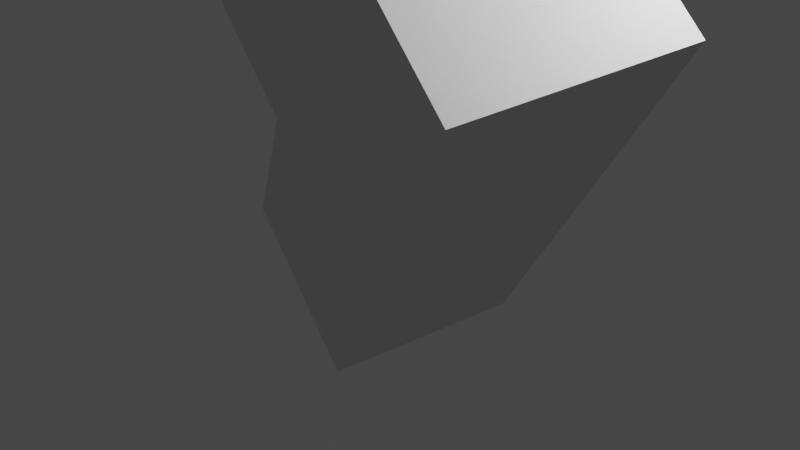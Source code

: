 # Source: new_model.blend  (saved by Blender 3.6.13; exported with 4.5.12 LTS)
import bpy
from mathutils import Matrix  # noqa: F401  (used for matrix-valued properties, if any)

bpy.ops.wm.read_factory_settings(use_empty=True)
scene = bpy.context.scene
scene.name = 'Scene'

# ---- collections
col_collection = bpy.data.collections.new('Collection'); scene.collection.children.link(col_collection)

# ---- materials (node trees are filled in below, after node groups)
mat_material = bpy.data.materials.new('Material')
mat_material.alpha_threshold = 0.0
mat_material.use_transparent_shadow = False
mat_material.roughness = 0.5
mat_material.line_color = (0.0, 0.0, 0.0, 1.0)

# ---- material node trees
mat_material.use_nodes = True; mat_material.node_tree.nodes.clear()
_N = mat_material.node_tree.nodes; _L = mat_material.node_tree.links
n0 = _N.new('ShaderNodeOutputMaterial'); n0.name = 'Material Output'; n0.location = (300, 300)
n1 = _N.new('ShaderNodeBsdfPrincipled'); n1.name = 'Principled BSDF'; n1.location = (10, 300)
n1.distribution = 'GGX'
n1.subsurface_method = 'RANDOM_WALK_SKIN'
n1.inputs[3].default_value = 1.45
n1.inputs[27].default_value = (0.0, 0.0, 0.0, 1.0)
n1.inputs[28].default_value = 1.0
_L.new(n1.outputs[0], n0.inputs[0])
n0.is_active_output = True

# ---- world
world_world = bpy.data.worlds.new('World'); scene.world = world_world
world_world.use_nodes = True; world_world.node_tree.nodes.clear()
_N = world_world.node_tree.nodes; _L = world_world.node_tree.links
n0 = _N.new('ShaderNodeOutputWorld'); n0.name = 'World Output'; n0.location = (300, 300)
n1 = _N.new('ShaderNodeBackground'); n1.name = 'Background'; n1.location = (10, 300)
n1.inputs[0].default_value = (0.05088, 0.05088, 0.05088, 1.0)
_L.new(n1.outputs[0], n0.inputs[0])
n0.is_active_output = True
world_world.color = (0.05088, 0.05088, 0.05088)
world_world.use_sun_shadow = False
world_world.sun_shadow_jitter_overblur = 0.0

# ---- cameras
cam_camera = bpy.data.cameras.new('Camera')
cam_camera.clip_end = 100.0
cam_camera.ortho_scale = 7.314

# ---- lights
light_light = bpy.data.lights.new('Light', 'POINT')
light_light.transmission_factor = 0.0
light_light.energy = 1000.0
light_light.shadow_soft_size = 0.1
light_light.shadow_maximum_resolution = 0.006
light_light.use_absolute_resolution = True

# ---- meshes
me_cube = bpy.data.meshes.new('Cube')
me_cube.from_pydata([(1.0, 1.0, 1.0), (1.0, 1.0, -1.0), (1.0, -1.0, 1.0), (1.0, -1.0, -1.0), (-1.0, 1.0, 1.0), (-1.0, 1.0, -1.0), (-1.0, -1.0, 1.0), (-1.0, -1.0, -1.0), (4.236, 1.0, 1.0), (4.236, 1.0, -1.0), (4.236, -1.0, 1.0), (4.236, -1.0, -1.0), (1.0, -3.578, 1.0), (1.0, -3.578, -1.0), (4.236, -3.578, 1.0), (4.236, -3.578, -1.0), (1.0, -2.559, 1.0), (1.0, -2.559, -1.0), (4.236, -2.559, 1.0), (4.236, -2.559, -1.0), (1.0, -4.482, 1.0), (1.0, -4.482, -1.0), (4.236, -4.482, 1.0), (4.236, -4.482, -1.0), (4.236, -1.0, 4.887), (1.0, -1.0, 4.887), (4.236, -3.578, 4.887), (1.0, -3.578, 4.887), (6.743, -1.0, 1.0), (6.743, -3.578, 1.0), (6.743, -1.0, 4.887), (6.743, -3.578, 4.887), (4.236, -7.845, 1.0), (6.743, -7.845, 1.0), (6.743, -4.724, 1.0), (4.236, -4.724, 1.0), (4.236, -1.0, 4.02), (4.236, -3.578, 4.02), (1.0, -3.578, 4.02), (1.0, -1.0, 4.02), (6.743, -1.0, 4.02), (6.743, -3.578, 4.02), (4.236, -4.724, 4.02), (6.743, -4.724, 4.02), (4.236, -6.553, 4.887), (6.743, -6.553, 1.0), (4.236, -6.553, 1.0), (4.236, -6.553, 4.02), (4.236, -3.578, 1.948), (1.0, -1.0, 1.948), (6.743, -3.578, 1.948), (4.236, -7.845, 1.948), (6.743, -4.724, 1.948), (4.236, -1.0, 1.948), (1.0, -3.578, 1.948), (6.743, -1.0, 1.948), (4.236, -4.724, 1.948), (6.743, -6.553, 1.948), (4.236, -6.553, 1.948), (4.236, -5.721, 1.0), (4.236, -5.721, 4.887), (6.743, -5.721, 1.0), (4.236, -5.721, 4.02), (4.236, -5.721, 1.948), (6.743, -5.721, 1.948), (4.236, -1.0, 2.426), (1.0, -3.578, 2.426), (6.743, -1.0, 2.426), (4.236, -4.724, 2.426), (4.236, -6.553, 2.426), (4.236, -3.578, 2.426), (1.0, -1.0, 2.426), (6.743, -3.578, 2.426), (4.236, -7.845, 2.426), (6.743, -4.724, 2.426), (4.236, -5.721, 2.426), (6.743, -5.721, 2.426), (12.66, -6.553, 2.426), (12.66, -6.553, 1.948), (12.66, -5.721, 1.948), (12.66, -5.721, 2.426)], [], [(0, 4, 6, 2), (3, 2, 6, 7), (7, 6, 4, 5), (5, 1, 3, 7), (2, 3, 13, 12), (5, 4, 0, 1), (9, 8, 10, 11), (1, 0, 8, 9), (3, 1, 9, 11), (0, 2, 10, 8), (13, 15, 19, 17), (11, 10, 14, 15), (3, 11, 15, 13), (14, 10, 28, 29), (18, 16, 20, 22), (12, 13, 17, 16), (14, 12, 16, 18), (15, 14, 18, 19), (20, 21, 23, 22), (19, 18, 22, 23), (17, 19, 23, 21), (16, 17, 21, 20), (24, 25, 27, 26), (39, 38, 27, 25), (36, 39, 25, 24), (41, 40, 30, 31), (36, 24, 30, 40), (24, 26, 31, 30), (46, 45, 33, 32), (48, 14, 35, 56), (14, 29, 34, 35), (72, 41, 43, 74), (65, 36, 40, 67), (72, 67, 40, 41), (65, 71, 39, 36), (71, 66, 38, 39), (60, 62, 47, 44), (63, 59, 46, 58), (59, 61, 45, 46), (75, 63, 58, 69), (2, 12, 54, 49), (12, 14, 48, 54), (10, 2, 49, 53), (29, 28, 55, 50), (10, 53, 55, 28), (29, 50, 52, 34), (70, 48, 56, 68), (69, 58, 51, 73), (34, 52, 64, 61), (68, 56, 63, 75), (35, 34, 61, 59), (56, 35, 59, 63), (52, 74, 76, 64), (42, 68, 75, 62), (37, 70, 68, 42), (62, 75, 69, 47), (57, 64, 79, 78), (49, 54, 66, 71), (54, 48, 70, 66), (53, 49, 71, 65), (50, 55, 67, 72), (53, 65, 67, 55), (50, 72, 74, 52), (79, 80, 77, 78), (64, 76, 80, 79)])
_uv = me_cube.uv_layers.new(name='UVMap')
_uv.uv.foreach_set('vector', [0.625, 0.5, 0.875, 0.5, 0.875, 0.75, 0.625, 0.75, 0.375, 0.75, 0.625, 0.75, 0.625, 1.0, 0.375, 1.0, 0.375, 0.0, 0.625, 0.0, 0.625, 0.25, 0.375, 0.25, 0.125, 0.5, 0.375, 0.5, 0.375, 0.75, 0.125, 0.75, 0.625, 0.75, 0.375, 0.75, 0.375, 0.75, 0.625, 0.75, 0.375, 0.25, 0.625, 0.25, 0.625, 0.5, 0.375, 0.5, 0.375, 0.5, 0.625, 0.5, 0.625, 0.75, 0.375, 0.75, 0.375, 0.5, 0.625, 0.5, 0.625, 0.5, 0.375, 0.5, 0.375, 0.75, 0.375, 0.5, 0.375, 0.5, 0.375, 0.75, 0.625, 0.5, 0.625, 0.75, 0.625, 0.75, 0.625, 0.5, 0.375, 0.75, 0.375, 0.75, 0.375, 0.75, 0.375, 0.75, 0.375, 0.75, 0.625, 0.75, 0.625, 0.75, 0.375, 0.75, 0.375, 0.75, 0.375, 0.75, 0.375, 0.75, 0.375, 0.75, 0.625, 0.75, 0.625, 0.75, 0.625, 0.75, 0.625, 0.75, 0.625, 0.75, 0.625, 0.75, 0.625, 0.75, 0.625, 0.75, 0.625, 0.75, 0.375, 0.75, 0.375, 0.75, 0.625, 0.75, 0.625, 0.75, 0.625, 0.75, 0.625, 0.75, 0.625, 0.75, 0.375, 0.75, 0.625, 0.75, 0.625, 0.75, 0.375, 0.75, 0.625, 0.75, 0.375, 0.75, 0.375, 0.75, 0.625, 0.75, 0.375, 0.75, 0.625, 0.75, 0.625, 0.75, 0.375, 0.75, 0.375, 0.75, 0.375, 0.75, 0.375, 0.75, 0.375, 0.75, 0.625, 0.75, 0.375, 0.75, 0.375, 0.75, 0.625, 0.75, 0.625, 0.75, 0.625, 0.75, 0.625, 0.75, 0.625, 0.75, 0.625, 0.75, 0.625, 0.75, 0.625, 0.75, 0.625, 0.75, 0.625, 0.75, 0.625, 0.75, 0.625, 0.75, 0.625, 0.75, 0.625, 0.75, 0.625, 0.75, 0.625, 0.75, 0.625, 0.75, 0.625, 0.75, 0.625, 0.75, 0.625, 0.75, 0.625, 0.75, 0.625, 0.75, 0.625, 0.75, 0.625, 0.75, 0.625, 0.75, 0.625, 0.75, 0.625, 0.75, 0.625, 0.75, 0.625, 0.75, 0.625, 0.75, 0.625, 0.75, 0.625, 0.75, 0.625, 0.75, 0.625, 0.75, 0.625, 0.75, 0.625, 0.75, 0.625, 0.75, 0.625, 0.75, 0.625, 0.75, 0.625, 0.75, 0.625, 0.75, 0.625, 0.75, 0.625, 0.75, 0.625, 0.75, 0.625, 0.75, 0.625, 0.75, 0.625, 0.75, 0.625, 0.75, 0.625, 0.75, 0.625, 0.75, 0.625, 0.75, 0.625, 0.75, 0.625, 0.75, 0.625, 0.75, 0.625, 0.75, 0.625, 0.75, 0.625, 0.75, 0.625, 0.75, 0.625, 0.75, 0.625, 0.75, 0.625, 0.75, 0.625, 0.75, 0.625, 0.75, 0.625, 0.75, 0.625, 0.75, 0.625, 0.75, 0.625, 0.75, 0.625, 0.75, 0.625, 0.75, 0.625, 0.75, 0.625, 0.75, 0.625, 0.75, 0.625, 0.75, 0.625, 0.75, 0.625, 0.75, 0.625, 0.75, 0.625, 0.75, 0.625, 0.75, 0.625, 0.75, 0.625, 0.75, 0.625, 0.75, 0.625, 0.75, 0.625, 0.75, 0.625, 0.75, 0.625, 0.75, 0.625, 0.75, 0.625, 0.75, 0.625, 0.75, 0.625, 0.75, 0.625, 0.75, 0.625, 0.75, 0.625, 0.75, 0.625, 0.75, 0.625, 0.75, 0.625, 0.75, 0.625, 0.75, 0.625, 0.75, 0.625, 0.75, 0.625, 0.75, 0.625, 0.75, 0.625, 0.75, 0.625, 0.75, 0.625, 0.75, 0.625, 0.75, 0.625, 0.75, 0.625, 0.75, 0.625, 0.75, 0.625, 0.75, 0.625, 0.75, 0.625, 0.75, 0.625, 0.75, 0.625, 0.75, 0.625, 0.75, 0.625, 0.75, 0.625, 0.75, 0.625, 0.75, 0.625, 0.75, 0.625, 0.75, 0.625, 0.75, 0.625, 0.75, 0.625, 0.75, 0.625, 0.75, 0.625, 0.75, 0.625, 0.75, 0.625, 0.75, 0.625, 0.75, 0.625, 0.75, 0.625, 0.75, 0.625, 0.75, 0.625, 0.75, 0.625, 0.75, 0.625, 0.75, 0.625, 0.75, 0.625, 0.75, 0.625, 0.75, 0.625, 0.75, 0.625, 0.75, 0.625, 0.75, 0.625, 0.75, 0.625, 0.75, 0.625, 0.75, 0.625, 0.75, 0.625, 0.75, 0.625, 0.75, 0.625, 0.75, 0.625, 0.75, 0.625, 0.75, 0.625, 0.75, 0.625, 0.75, 0.625, 0.75, 0.625, 0.75, 0.625, 0.75, 0.625, 0.75, 0.625, 0.75, 0.625, 0.75, 0.625, 0.75, 0.625, 0.75, 0.625, 0.75, 0.625, 0.75, 0.625, 0.75, 0.625, 0.75, 0.625, 0.75, 0.625, 0.75, 0.625, 0.75, 0.625, 0.75, 0.625, 0.75, 0.625, 0.75, 0.625, 0.75, 0.625, 0.75, 0.625, 0.75, 0.625, 0.75, 0.625, 0.75, 0.625, 0.75])
me_cube.materials.append(mat_material)
me_cube.use_mirror_vertex_groups = False
me_cube.update()

# ---- objects
ob_cube = bpy.data.objects.new('Cube', me_cube)
ob_light = bpy.data.objects.new('Light', light_light)
ob_camera = bpy.data.objects.new('Camera', cam_camera)

# ---- transforms, parenting, visibility, modifiers, constraints
ob_cube.location = (0.0, 0.0, 0.0)
ob_cube.rotation_euler = (11.23, -0.8637, -0.4795)
ob_cube.lock_rotations_4d = False
ob_cube.empty_display_type = 'ARROWS'
ob_cube.lineart.crease_threshold = 0.0
ob_light.location = (4.076, 1.005, 5.904)
ob_light.rotation_euler = (0.6503, 0.05522, 1.866)
ob_light.lock_rotations_4d = False
ob_light.empty_display_type = 'ARROWS'
ob_light.color = (0.0, 0.0, 0.0, 0.0)
ob_light.lineart.crease_threshold = 0.0
ob_camera.location = (7.359, -6.926, 4.958)
ob_camera.rotation_euler = (1.109, 0.0, 0.8149)
ob_camera.lock_rotations_4d = False
ob_camera.empty_display_type = 'ARROWS'
ob_camera.color = (0.0, 0.0, 0.0, 0.0)
ob_camera.display_type = 'WIRE'
ob_camera.lineart.crease_threshold = 0.0

# ---- collection membership
col_collection.objects.link(ob_cube)
col_collection.objects.link(ob_light)
col_collection.objects.link(ob_camera)

# ---- scene / render settings (as saved in the file)
scene.camera = ob_camera
scene.frame_start = 1; scene.frame_end = 250; scene.frame_set(1)
scene.render.engine = 'BLENDER_EEVEE_NEXT'
scene.cycles.sampling_pattern = 'TABULATED_SOBOL'
scene.view_settings.view_transform = 'Filmic'
bpy.context.view_layer.update()

